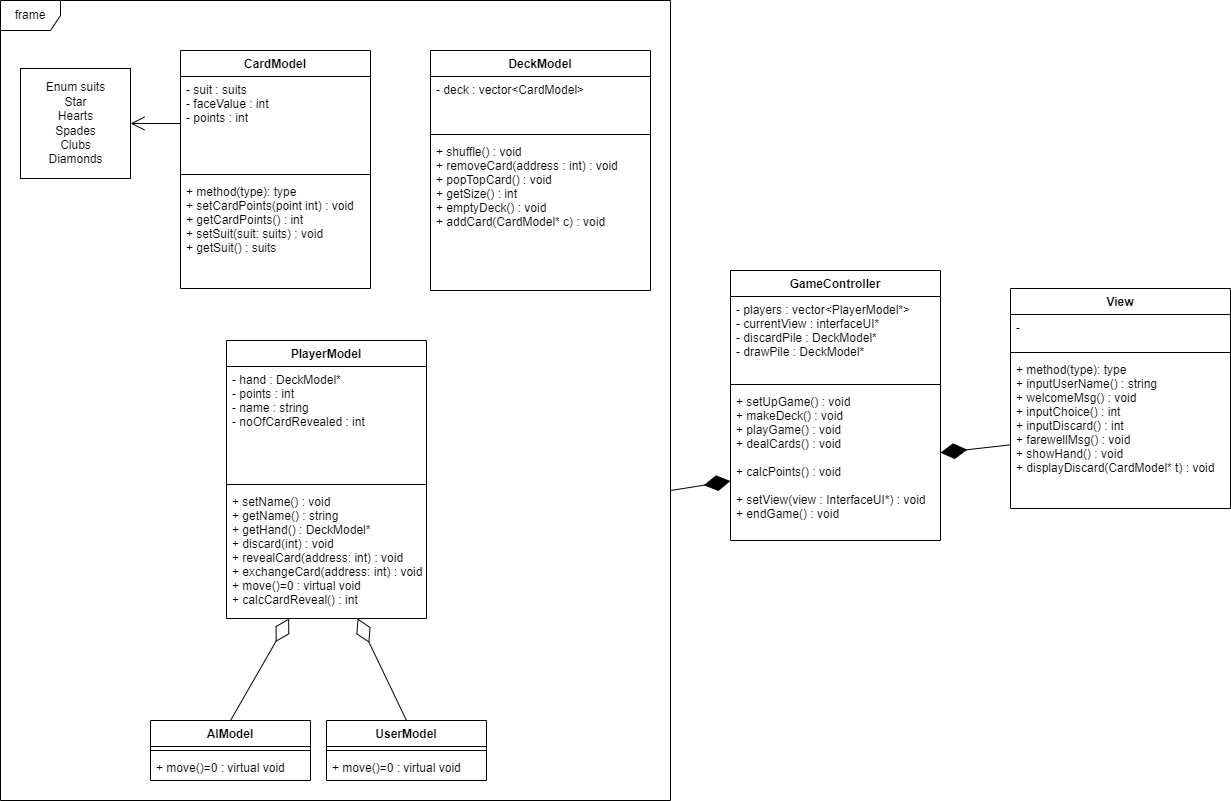

The diagram above was exported from draw.io. Its source (the exported page's mxGraphModel, read from the mxfile embedded in the PNG):
<mxGraphModel dx="1786" dy="780" grid="1" gridSize="10" guides="1" tooltips="1" connect="1" arrows="1" fold="1" page="1" pageScale="1" pageWidth="827" pageHeight="1169" math="0" shadow="0">
  <root>
    <mxCell id="WIyWlLk6GJQsqaUBKTNV-0" />
    <mxCell id="WIyWlLk6GJQsqaUBKTNV-1" parent="WIyWlLk6GJQsqaUBKTNV-0" />
    <mxCell id="2eZ-nPTxrJdIqNP2Hhvu-1" value="CardModel" style="swimlane;fontStyle=1;align=center;verticalAlign=top;childLayout=stackLayout;horizontal=1;startSize=26;horizontalStack=0;resizeParent=1;resizeParentMax=0;resizeLast=0;collapsible=1;marginBottom=0;" vertex="1" parent="WIyWlLk6GJQsqaUBKTNV-1">
      <mxGeometry x="220" y="190" width="190" height="238" as="geometry">
        <mxRectangle x="330" y="240" width="90" height="26" as="alternateBounds" />
      </mxGeometry>
    </mxCell>
    <mxCell id="2eZ-nPTxrJdIqNP2Hhvu-2" value="- suit : suits&#10;- faceValue : int&#10;- points : int" style="text;strokeColor=none;fillColor=none;align=left;verticalAlign=top;spacingLeft=4;spacingRight=4;overflow=hidden;rotatable=0;points=[[0,0.5],[1,0.5]];portConstraint=eastwest;" vertex="1" parent="2eZ-nPTxrJdIqNP2Hhvu-1">
      <mxGeometry y="26" width="190" height="94" as="geometry" />
    </mxCell>
    <mxCell id="2eZ-nPTxrJdIqNP2Hhvu-3" value="" style="line;strokeWidth=1;fillColor=none;align=left;verticalAlign=middle;spacingTop=-1;spacingLeft=3;spacingRight=3;rotatable=0;labelPosition=right;points=[];portConstraint=eastwest;" vertex="1" parent="2eZ-nPTxrJdIqNP2Hhvu-1">
      <mxGeometry y="120" width="190" height="8" as="geometry" />
    </mxCell>
    <mxCell id="2eZ-nPTxrJdIqNP2Hhvu-4" value="+ method(type): type&#10;+ setCardPoints(point int) : void&#10;+ getCardPoints() : int&#10;+ setSuit(suit: suits) : void&#10;+ getSuit() : suits&#10;" style="text;strokeColor=none;fillColor=none;align=left;verticalAlign=top;spacingLeft=4;spacingRight=4;overflow=hidden;rotatable=0;points=[[0,0.5],[1,0.5]];portConstraint=eastwest;" vertex="1" parent="2eZ-nPTxrJdIqNP2Hhvu-1">
      <mxGeometry y="128" width="190" height="110" as="geometry" />
    </mxCell>
    <mxCell id="2eZ-nPTxrJdIqNP2Hhvu-5" value="Enum suits&lt;br&gt;Star&lt;br&gt;Hearts&lt;br&gt;Spades&lt;br&gt;Clubs&lt;br&gt;Diamonds" style="html=1;" vertex="1" parent="WIyWlLk6GJQsqaUBKTNV-1">
      <mxGeometry x="60" y="208" width="110" height="110" as="geometry" />
    </mxCell>
    <mxCell id="2eZ-nPTxrJdIqNP2Hhvu-12" value="" style="endArrow=open;endFill=1;endSize=12;html=1;rounded=0;exitX=0;exitY=0.5;exitDx=0;exitDy=0;entryX=1;entryY=0.5;entryDx=0;entryDy=0;" edge="1" parent="WIyWlLk6GJQsqaUBKTNV-1" source="2eZ-nPTxrJdIqNP2Hhvu-2" target="2eZ-nPTxrJdIqNP2Hhvu-5">
      <mxGeometry width="160" relative="1" as="geometry">
        <mxPoint x="210" y="300" as="sourcePoint" />
        <mxPoint x="160" y="300" as="targetPoint" />
      </mxGeometry>
    </mxCell>
    <mxCell id="2eZ-nPTxrJdIqNP2Hhvu-13" value="DeckModel" style="swimlane;fontStyle=1;align=center;verticalAlign=top;childLayout=stackLayout;horizontal=1;startSize=26;horizontalStack=0;resizeParent=1;resizeParentMax=0;resizeLast=0;collapsible=1;marginBottom=0;" vertex="1" parent="WIyWlLk6GJQsqaUBKTNV-1">
      <mxGeometry x="470" y="190" width="220" height="240" as="geometry" />
    </mxCell>
    <mxCell id="2eZ-nPTxrJdIqNP2Hhvu-14" value="- deck : vector&lt;CardModel&gt;" style="text;strokeColor=none;fillColor=none;align=left;verticalAlign=top;spacingLeft=4;spacingRight=4;overflow=hidden;rotatable=0;points=[[0,0.5],[1,0.5]];portConstraint=eastwest;" vertex="1" parent="2eZ-nPTxrJdIqNP2Hhvu-13">
      <mxGeometry y="26" width="220" height="54" as="geometry" />
    </mxCell>
    <mxCell id="2eZ-nPTxrJdIqNP2Hhvu-15" value="" style="line;strokeWidth=1;fillColor=none;align=left;verticalAlign=middle;spacingTop=-1;spacingLeft=3;spacingRight=3;rotatable=0;labelPosition=right;points=[];portConstraint=eastwest;" vertex="1" parent="2eZ-nPTxrJdIqNP2Hhvu-13">
      <mxGeometry y="80" width="220" height="8" as="geometry" />
    </mxCell>
    <mxCell id="2eZ-nPTxrJdIqNP2Hhvu-16" value="+ shuffle() : void&#10;+ removeCard(address : int) : void&#10;+ popTopCard() : void&#10;+ getSize() : int&#10;+ emptyDeck() : void&#10;+ addCard(CardModel* c) : void&#10;" style="text;strokeColor=none;fillColor=none;align=left;verticalAlign=top;spacingLeft=4;spacingRight=4;overflow=hidden;rotatable=0;points=[[0,0.5],[1,0.5]];portConstraint=eastwest;" vertex="1" parent="2eZ-nPTxrJdIqNP2Hhvu-13">
      <mxGeometry y="88" width="220" height="152" as="geometry" />
    </mxCell>
    <mxCell id="2eZ-nPTxrJdIqNP2Hhvu-17" value="PlayerModel" style="swimlane;fontStyle=1;align=center;verticalAlign=top;childLayout=stackLayout;horizontal=1;startSize=26;horizontalStack=0;resizeParent=1;resizeParentMax=0;resizeLast=0;collapsible=1;marginBottom=0;" vertex="1" parent="WIyWlLk6GJQsqaUBKTNV-1">
      <mxGeometry x="266" y="480" width="200" height="278" as="geometry" />
    </mxCell>
    <mxCell id="2eZ-nPTxrJdIqNP2Hhvu-18" value="- hand : DeckModel*&#10;- points : int&#10;- name : string&#10;- noOfCardRevealed : int&#10;" style="text;strokeColor=none;fillColor=none;align=left;verticalAlign=top;spacingLeft=4;spacingRight=4;overflow=hidden;rotatable=0;points=[[0,0.5],[1,0.5]];portConstraint=eastwest;" vertex="1" parent="2eZ-nPTxrJdIqNP2Hhvu-17">
      <mxGeometry y="26" width="200" height="114" as="geometry" />
    </mxCell>
    <mxCell id="2eZ-nPTxrJdIqNP2Hhvu-19" value="" style="line;strokeWidth=1;fillColor=none;align=left;verticalAlign=middle;spacingTop=-1;spacingLeft=3;spacingRight=3;rotatable=0;labelPosition=right;points=[];portConstraint=eastwest;" vertex="1" parent="2eZ-nPTxrJdIqNP2Hhvu-17">
      <mxGeometry y="140" width="200" height="8" as="geometry" />
    </mxCell>
    <mxCell id="2eZ-nPTxrJdIqNP2Hhvu-20" value="+ setName() : void&#10;+ getName() : string&#10;+ getHand() : DeckModel*&#10;+ discard(int) : void&#10;+ revealCard(address: int) : void&#10;+ exchangeCard(address: int) : void&#10;+ move()=0 : virtual void&#10;+ calcCardReveal() : int" style="text;strokeColor=none;fillColor=none;align=left;verticalAlign=top;spacingLeft=4;spacingRight=4;overflow=hidden;rotatable=0;points=[[0,0.5],[1,0.5]];portConstraint=eastwest;" vertex="1" parent="2eZ-nPTxrJdIqNP2Hhvu-17">
      <mxGeometry y="148" width="200" height="130" as="geometry" />
    </mxCell>
    <mxCell id="2eZ-nPTxrJdIqNP2Hhvu-21" value="AIModel" style="swimlane;fontStyle=1;align=center;verticalAlign=top;childLayout=stackLayout;horizontal=1;startSize=26;horizontalStack=0;resizeParent=1;resizeParentMax=0;resizeLast=0;collapsible=1;marginBottom=0;" vertex="1" parent="WIyWlLk6GJQsqaUBKTNV-1">
      <mxGeometry x="190" y="860" width="160" height="60" as="geometry" />
    </mxCell>
    <mxCell id="2eZ-nPTxrJdIqNP2Hhvu-23" value="" style="line;strokeWidth=1;fillColor=none;align=left;verticalAlign=middle;spacingTop=-1;spacingLeft=3;spacingRight=3;rotatable=0;labelPosition=right;points=[];portConstraint=eastwest;" vertex="1" parent="2eZ-nPTxrJdIqNP2Hhvu-21">
      <mxGeometry y="26" width="160" height="8" as="geometry" />
    </mxCell>
    <mxCell id="2eZ-nPTxrJdIqNP2Hhvu-24" value="+ move()=0 : virtual void" style="text;strokeColor=none;fillColor=none;align=left;verticalAlign=top;spacingLeft=4;spacingRight=4;overflow=hidden;rotatable=0;points=[[0,0.5],[1,0.5]];portConstraint=eastwest;" vertex="1" parent="2eZ-nPTxrJdIqNP2Hhvu-21">
      <mxGeometry y="34" width="160" height="26" as="geometry" />
    </mxCell>
    <mxCell id="2eZ-nPTxrJdIqNP2Hhvu-25" value="UserModel" style="swimlane;fontStyle=1;align=center;verticalAlign=top;childLayout=stackLayout;horizontal=1;startSize=26;horizontalStack=0;resizeParent=1;resizeParentMax=0;resizeLast=0;collapsible=1;marginBottom=0;" vertex="1" parent="WIyWlLk6GJQsqaUBKTNV-1">
      <mxGeometry x="366" y="860" width="160" height="60" as="geometry" />
    </mxCell>
    <mxCell id="2eZ-nPTxrJdIqNP2Hhvu-26" value="" style="line;strokeWidth=1;fillColor=none;align=left;verticalAlign=middle;spacingTop=-1;spacingLeft=3;spacingRight=3;rotatable=0;labelPosition=right;points=[];portConstraint=eastwest;" vertex="1" parent="2eZ-nPTxrJdIqNP2Hhvu-25">
      <mxGeometry y="26" width="160" height="8" as="geometry" />
    </mxCell>
    <mxCell id="2eZ-nPTxrJdIqNP2Hhvu-27" value="+ move()=0 : virtual void" style="text;strokeColor=none;fillColor=none;align=left;verticalAlign=top;spacingLeft=4;spacingRight=4;overflow=hidden;rotatable=0;points=[[0,0.5],[1,0.5]];portConstraint=eastwest;" vertex="1" parent="2eZ-nPTxrJdIqNP2Hhvu-25">
      <mxGeometry y="34" width="160" height="26" as="geometry" />
    </mxCell>
    <mxCell id="2eZ-nPTxrJdIqNP2Hhvu-28" value="" style="endArrow=diamondThin;endFill=0;endSize=24;html=1;rounded=0;exitX=0.5;exitY=0;exitDx=0;exitDy=0;" edge="1" parent="WIyWlLk6GJQsqaUBKTNV-1" source="2eZ-nPTxrJdIqNP2Hhvu-21" target="2eZ-nPTxrJdIqNP2Hhvu-20">
      <mxGeometry width="160" relative="1" as="geometry">
        <mxPoint x="166" y="790" as="sourcePoint" />
        <mxPoint x="326" y="790" as="targetPoint" />
      </mxGeometry>
    </mxCell>
    <mxCell id="2eZ-nPTxrJdIqNP2Hhvu-31" value="" style="endArrow=diamondThin;endFill=0;endSize=24;html=1;rounded=0;exitX=0.5;exitY=0;exitDx=0;exitDy=0;" edge="1" parent="WIyWlLk6GJQsqaUBKTNV-1" source="2eZ-nPTxrJdIqNP2Hhvu-25" target="2eZ-nPTxrJdIqNP2Hhvu-20">
      <mxGeometry width="160" relative="1" as="geometry">
        <mxPoint x="281" y="820" as="sourcePoint" />
        <mxPoint x="441" y="820" as="targetPoint" />
      </mxGeometry>
    </mxCell>
    <mxCell id="p6JPCE8aDwA4_sH7insl-0" value="GameController" style="swimlane;fontStyle=1;align=center;verticalAlign=top;childLayout=stackLayout;horizontal=1;startSize=26;horizontalStack=0;resizeParent=1;resizeParentMax=0;resizeLast=0;collapsible=1;marginBottom=0;" vertex="1" parent="WIyWlLk6GJQsqaUBKTNV-1">
      <mxGeometry x="770" y="410" width="210" height="270" as="geometry" />
    </mxCell>
    <mxCell id="p6JPCE8aDwA4_sH7insl-1" value="- players : vector&lt;PlayerModel*&gt;&#10;- currentView : interfaceUI*&#10;- discardPile : DeckModel*&#10;- drawPile : DeckModel*" style="text;strokeColor=none;fillColor=none;align=left;verticalAlign=top;spacingLeft=4;spacingRight=4;overflow=hidden;rotatable=0;points=[[0,0.5],[1,0.5]];portConstraint=eastwest;" vertex="1" parent="p6JPCE8aDwA4_sH7insl-0">
      <mxGeometry y="26" width="210" height="84" as="geometry" />
    </mxCell>
    <mxCell id="p6JPCE8aDwA4_sH7insl-2" value="" style="line;strokeWidth=1;fillColor=none;align=left;verticalAlign=middle;spacingTop=-1;spacingLeft=3;spacingRight=3;rotatable=0;labelPosition=right;points=[];portConstraint=eastwest;" vertex="1" parent="p6JPCE8aDwA4_sH7insl-0">
      <mxGeometry y="110" width="210" height="8" as="geometry" />
    </mxCell>
    <mxCell id="p6JPCE8aDwA4_sH7insl-3" value="+ setUpGame() : void&#10;+ makeDeck() : void&#10;+ playGame() : void&#10;+ dealCards() : void&#10;&#10;+ calcPoints() : void&#10;&#10;+ setView(view : InterfaceUI*) : void&#10;+ endGame() : void&#10;" style="text;strokeColor=none;fillColor=none;align=left;verticalAlign=top;spacingLeft=4;spacingRight=4;overflow=hidden;rotatable=0;points=[[0,0.5],[1,0.5]];portConstraint=eastwest;" vertex="1" parent="p6JPCE8aDwA4_sH7insl-0">
      <mxGeometry y="118" width="210" height="152" as="geometry" />
    </mxCell>
    <mxCell id="p6JPCE8aDwA4_sH7insl-4" value="View" style="swimlane;fontStyle=1;align=center;verticalAlign=top;childLayout=stackLayout;horizontal=1;startSize=26;horizontalStack=0;resizeParent=1;resizeParentMax=0;resizeLast=0;collapsible=1;marginBottom=0;" vertex="1" parent="WIyWlLk6GJQsqaUBKTNV-1">
      <mxGeometry x="1050" y="428" width="220" height="220" as="geometry" />
    </mxCell>
    <mxCell id="p6JPCE8aDwA4_sH7insl-5" value="-" style="text;strokeColor=none;fillColor=none;align=left;verticalAlign=top;spacingLeft=4;spacingRight=4;overflow=hidden;rotatable=0;points=[[0,0.5],[1,0.5]];portConstraint=eastwest;" vertex="1" parent="p6JPCE8aDwA4_sH7insl-4">
      <mxGeometry y="26" width="220" height="34" as="geometry" />
    </mxCell>
    <mxCell id="p6JPCE8aDwA4_sH7insl-6" value="" style="line;strokeWidth=1;fillColor=none;align=left;verticalAlign=middle;spacingTop=-1;spacingLeft=3;spacingRight=3;rotatable=0;labelPosition=right;points=[];portConstraint=eastwest;" vertex="1" parent="p6JPCE8aDwA4_sH7insl-4">
      <mxGeometry y="60" width="220" height="8" as="geometry" />
    </mxCell>
    <mxCell id="p6JPCE8aDwA4_sH7insl-7" value="+ method(type): type&#10;+ inputUserName() : string&#10;+ welcomeMsg() : void&#10;+ inputChoice() : int&#10;+ inputDiscard() : int&#10;+ farewellMsg() : void&#10;+ showHand() : void&#10;+ displayDiscard(CardModel* t) : void&#10;" style="text;strokeColor=none;fillColor=none;align=left;verticalAlign=top;spacingLeft=4;spacingRight=4;overflow=hidden;rotatable=0;points=[[0,0.5],[1,0.5]];portConstraint=eastwest;" vertex="1" parent="p6JPCE8aDwA4_sH7insl-4">
      <mxGeometry y="68" width="220" height="152" as="geometry" />
    </mxCell>
    <mxCell id="p6JPCE8aDwA4_sH7insl-8" value="" style="endArrow=diamondThin;endFill=1;endSize=24;html=1;rounded=0;" edge="1" parent="WIyWlLk6GJQsqaUBKTNV-1" source="p6JPCE8aDwA4_sH7insl-7" target="p6JPCE8aDwA4_sH7insl-3">
      <mxGeometry width="160" relative="1" as="geometry">
        <mxPoint x="1070" y="510" as="sourcePoint" />
        <mxPoint x="950" y="530" as="targetPoint" />
      </mxGeometry>
    </mxCell>
    <mxCell id="p6JPCE8aDwA4_sH7insl-11" value="frame" style="shape=umlFrame;whiteSpace=wrap;html=1;" vertex="1" parent="WIyWlLk6GJQsqaUBKTNV-1">
      <mxGeometry x="40" y="140" width="670" height="800" as="geometry" />
    </mxCell>
    <mxCell id="p6JPCE8aDwA4_sH7insl-12" value="" style="endArrow=diamondThin;endFill=1;endSize=24;html=1;rounded=0;" edge="1" parent="WIyWlLk6GJQsqaUBKTNV-1" target="p6JPCE8aDwA4_sH7insl-3">
      <mxGeometry width="160" relative="1" as="geometry">
        <mxPoint x="710" y="630" as="sourcePoint" />
        <mxPoint x="870" y="630" as="targetPoint" />
      </mxGeometry>
    </mxCell>
  </root>
</mxGraphModel>